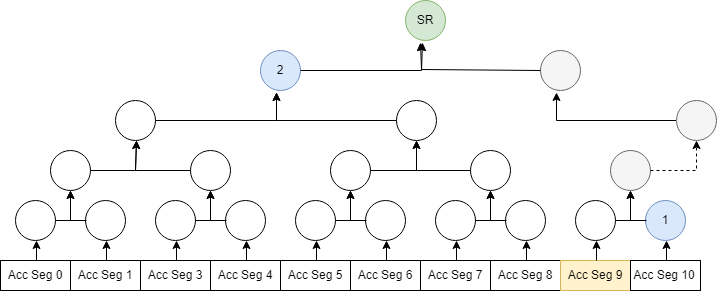

The diagram above was exported from draw.io. Its source (the exported page's mxGraphModel, read from the mxfile embedded in the PNG):
<mxGraphModel dx="1108" dy="900" grid="1" gridSize="10" guides="1" tooltips="1" connect="1" arrows="1" fold="1" page="1" pageScale="1" pageWidth="850" pageHeight="1100" math="0" shadow="0">
  <root>
    <mxCell id="0" />
    <mxCell id="1" parent="0" />
    <mxCell id="KhikSDpEoRsICFeiGEPd-1" value="Acc Seg 0" style="rounded=0;whiteSpace=wrap;html=1;" parent="1" vertex="1">
      <mxGeometry x="40" y="370" width="70" height="30" as="geometry" />
    </mxCell>
    <mxCell id="KhikSDpEoRsICFeiGEPd-6" value="Acc Seg 1" style="rounded=0;whiteSpace=wrap;html=1;" parent="1" vertex="1">
      <mxGeometry x="110" y="370" width="70" height="30" as="geometry" />
    </mxCell>
    <mxCell id="KhikSDpEoRsICFeiGEPd-10" value="" style="ellipse;whiteSpace=wrap;html=1;aspect=fixed;" parent="1" vertex="1">
      <mxGeometry x="55" y="310" width="40" height="40" as="geometry" />
    </mxCell>
    <mxCell id="KhikSDpEoRsICFeiGEPd-11" value="" style="ellipse;whiteSpace=wrap;html=1;aspect=fixed;" parent="1" vertex="1">
      <mxGeometry x="125" y="310" width="40" height="40" as="geometry" />
    </mxCell>
    <mxCell id="KhikSDpEoRsICFeiGEPd-14" value="" style="ellipse;whiteSpace=wrap;html=1;aspect=fixed;" parent="1" vertex="1">
      <mxGeometry x="90" y="260" width="40" height="40" as="geometry" />
    </mxCell>
    <mxCell id="KhikSDpEoRsICFeiGEPd-17" value="" style="endArrow=classic;html=1;entryX=0.5;entryY=1;entryDx=0;entryDy=0;exitX=0.5;exitY=0;exitDx=0;exitDy=0;" parent="1" source="KhikSDpEoRsICFeiGEPd-1" target="KhikSDpEoRsICFeiGEPd-10" edge="1">
      <mxGeometry width="50" height="50" relative="1" as="geometry">
        <mxPoint x="105" y="370" as="sourcePoint" />
        <mxPoint x="115" y="340" as="targetPoint" />
      </mxGeometry>
    </mxCell>
    <mxCell id="KhikSDpEoRsICFeiGEPd-19" value="" style="endArrow=classic;html=1;entryX=0.5;entryY=1;entryDx=0;entryDy=0;exitX=0.5;exitY=0;exitDx=0;exitDy=0;" parent="1" source="KhikSDpEoRsICFeiGEPd-6" target="KhikSDpEoRsICFeiGEPd-11" edge="1">
      <mxGeometry width="50" height="50" relative="1" as="geometry">
        <mxPoint x="250" y="370" as="sourcePoint" />
        <mxPoint x="250.02325581395348" y="330" as="targetPoint" />
      </mxGeometry>
    </mxCell>
    <mxCell id="KhikSDpEoRsICFeiGEPd-20" value="" style="endArrow=classic;html=1;entryX=0.5;entryY=1;entryDx=0;entryDy=0;rounded=0;" parent="1" source="KhikSDpEoRsICFeiGEPd-10" target="KhikSDpEoRsICFeiGEPd-14" edge="1">
      <mxGeometry width="50" height="50" relative="1" as="geometry">
        <mxPoint x="40" y="490" as="sourcePoint" />
        <mxPoint x="90" y="440" as="targetPoint" />
        <Array as="points">
          <mxPoint x="110" y="330" />
        </Array>
      </mxGeometry>
    </mxCell>
    <mxCell id="KhikSDpEoRsICFeiGEPd-21" value="" style="endArrow=classic;html=1;rounded=0;exitX=0;exitY=0.5;exitDx=0;exitDy=0;entryX=0.5;entryY=1;entryDx=0;entryDy=0;" parent="1" source="KhikSDpEoRsICFeiGEPd-11" target="KhikSDpEoRsICFeiGEPd-14" edge="1">
      <mxGeometry width="50" height="50" relative="1" as="geometry">
        <mxPoint x="144.9980950203817" y="335.3086184570417" as="sourcePoint" />
        <mxPoint x="170" y="240" as="targetPoint" />
        <Array as="points">
          <mxPoint x="110" y="330" />
        </Array>
      </mxGeometry>
    </mxCell>
    <mxCell id="KhikSDpEoRsICFeiGEPd-27" value="Acc Seg 3" style="rounded=0;whiteSpace=wrap;html=1;" parent="1" vertex="1">
      <mxGeometry x="180" y="370" width="70" height="30" as="geometry" />
    </mxCell>
    <mxCell id="KhikSDpEoRsICFeiGEPd-28" value="Acc Seg 4" style="rounded=0;whiteSpace=wrap;html=1;" parent="1" vertex="1">
      <mxGeometry x="250" y="370" width="70" height="30" as="geometry" />
    </mxCell>
    <mxCell id="KhikSDpEoRsICFeiGEPd-29" value="" style="ellipse;whiteSpace=wrap;html=1;aspect=fixed;" parent="1" vertex="1">
      <mxGeometry x="195" y="310" width="40" height="40" as="geometry" />
    </mxCell>
    <mxCell id="KhikSDpEoRsICFeiGEPd-30" value="" style="ellipse;whiteSpace=wrap;html=1;aspect=fixed;" parent="1" vertex="1">
      <mxGeometry x="265" y="310" width="40" height="40" as="geometry" />
    </mxCell>
    <mxCell id="KhikSDpEoRsICFeiGEPd-31" value="" style="ellipse;whiteSpace=wrap;html=1;aspect=fixed;" parent="1" vertex="1">
      <mxGeometry x="230" y="260" width="40" height="40" as="geometry" />
    </mxCell>
    <mxCell id="KhikSDpEoRsICFeiGEPd-32" value="" style="endArrow=classic;html=1;entryX=0.5;entryY=1;entryDx=0;entryDy=0;exitX=0.5;exitY=0;exitDx=0;exitDy=0;" parent="1" source="KhikSDpEoRsICFeiGEPd-27" target="KhikSDpEoRsICFeiGEPd-29" edge="1">
      <mxGeometry width="50" height="50" relative="1" as="geometry">
        <mxPoint x="245" y="370" as="sourcePoint" />
        <mxPoint x="255" y="340" as="targetPoint" />
      </mxGeometry>
    </mxCell>
    <mxCell id="KhikSDpEoRsICFeiGEPd-33" value="" style="endArrow=classic;html=1;entryX=0.5;entryY=1;entryDx=0;entryDy=0;exitX=0.5;exitY=0;exitDx=0;exitDy=0;" parent="1" source="KhikSDpEoRsICFeiGEPd-28" target="KhikSDpEoRsICFeiGEPd-30" edge="1">
      <mxGeometry width="50" height="50" relative="1" as="geometry">
        <mxPoint x="390" y="370" as="sourcePoint" />
        <mxPoint x="390.0232558139535" y="330" as="targetPoint" />
      </mxGeometry>
    </mxCell>
    <mxCell id="KhikSDpEoRsICFeiGEPd-34" value="" style="endArrow=classic;html=1;entryX=0.5;entryY=1;entryDx=0;entryDy=0;rounded=0;" parent="1" source="KhikSDpEoRsICFeiGEPd-29" target="KhikSDpEoRsICFeiGEPd-31" edge="1">
      <mxGeometry width="50" height="50" relative="1" as="geometry">
        <mxPoint x="180" y="490" as="sourcePoint" />
        <mxPoint x="230" y="440" as="targetPoint" />
        <Array as="points">
          <mxPoint x="250" y="330" />
        </Array>
      </mxGeometry>
    </mxCell>
    <mxCell id="KhikSDpEoRsICFeiGEPd-35" value="" style="endArrow=classic;html=1;rounded=0;exitX=0;exitY=0.5;exitDx=0;exitDy=0;entryX=0.5;entryY=1;entryDx=0;entryDy=0;" parent="1" source="KhikSDpEoRsICFeiGEPd-30" target="KhikSDpEoRsICFeiGEPd-31" edge="1">
      <mxGeometry width="50" height="50" relative="1" as="geometry">
        <mxPoint x="284.9980950203817" y="335.3086184570417" as="sourcePoint" />
        <mxPoint x="310" y="240" as="targetPoint" />
        <Array as="points">
          <mxPoint x="250" y="330" />
        </Array>
      </mxGeometry>
    </mxCell>
    <mxCell id="KhikSDpEoRsICFeiGEPd-36" value="Acc Seg 5" style="rounded=0;whiteSpace=wrap;html=1;" parent="1" vertex="1">
      <mxGeometry x="320" y="370" width="70" height="30" as="geometry" />
    </mxCell>
    <mxCell id="KhikSDpEoRsICFeiGEPd-37" value="Acc Seg 6" style="rounded=0;whiteSpace=wrap;html=1;" parent="1" vertex="1">
      <mxGeometry x="390" y="370" width="70" height="30" as="geometry" />
    </mxCell>
    <mxCell id="KhikSDpEoRsICFeiGEPd-38" value="" style="ellipse;whiteSpace=wrap;html=1;aspect=fixed;" parent="1" vertex="1">
      <mxGeometry x="335" y="310" width="40" height="40" as="geometry" />
    </mxCell>
    <mxCell id="KhikSDpEoRsICFeiGEPd-39" value="" style="ellipse;whiteSpace=wrap;html=1;aspect=fixed;" parent="1" vertex="1">
      <mxGeometry x="405" y="310" width="40" height="40" as="geometry" />
    </mxCell>
    <mxCell id="KhikSDpEoRsICFeiGEPd-40" value="" style="ellipse;whiteSpace=wrap;html=1;aspect=fixed;" parent="1" vertex="1">
      <mxGeometry x="370" y="260" width="40" height="40" as="geometry" />
    </mxCell>
    <mxCell id="KhikSDpEoRsICFeiGEPd-41" value="" style="endArrow=classic;html=1;entryX=0.5;entryY=1;entryDx=0;entryDy=0;exitX=0.5;exitY=0;exitDx=0;exitDy=0;" parent="1" source="KhikSDpEoRsICFeiGEPd-36" target="KhikSDpEoRsICFeiGEPd-38" edge="1">
      <mxGeometry width="50" height="50" relative="1" as="geometry">
        <mxPoint x="385" y="370" as="sourcePoint" />
        <mxPoint x="395" y="340" as="targetPoint" />
      </mxGeometry>
    </mxCell>
    <mxCell id="KhikSDpEoRsICFeiGEPd-42" value="" style="endArrow=classic;html=1;entryX=0.5;entryY=1;entryDx=0;entryDy=0;exitX=0.5;exitY=0;exitDx=0;exitDy=0;" parent="1" source="KhikSDpEoRsICFeiGEPd-37" target="KhikSDpEoRsICFeiGEPd-39" edge="1">
      <mxGeometry width="50" height="50" relative="1" as="geometry">
        <mxPoint x="530" y="370" as="sourcePoint" />
        <mxPoint x="530.0232558139535" y="330" as="targetPoint" />
      </mxGeometry>
    </mxCell>
    <mxCell id="KhikSDpEoRsICFeiGEPd-43" value="" style="endArrow=classic;html=1;entryX=0.5;entryY=1;entryDx=0;entryDy=0;rounded=0;" parent="1" source="KhikSDpEoRsICFeiGEPd-38" target="KhikSDpEoRsICFeiGEPd-40" edge="1">
      <mxGeometry width="50" height="50" relative="1" as="geometry">
        <mxPoint x="320" y="490" as="sourcePoint" />
        <mxPoint x="370" y="440" as="targetPoint" />
        <Array as="points">
          <mxPoint x="390" y="330" />
        </Array>
      </mxGeometry>
    </mxCell>
    <mxCell id="KhikSDpEoRsICFeiGEPd-44" value="" style="endArrow=classic;html=1;rounded=0;exitX=0;exitY=0.5;exitDx=0;exitDy=0;entryX=0.5;entryY=1;entryDx=0;entryDy=0;" parent="1" source="KhikSDpEoRsICFeiGEPd-39" target="KhikSDpEoRsICFeiGEPd-40" edge="1">
      <mxGeometry width="50" height="50" relative="1" as="geometry">
        <mxPoint x="424.9980950203817" y="335.3086184570417" as="sourcePoint" />
        <mxPoint x="450" y="240" as="targetPoint" />
        <Array as="points">
          <mxPoint x="390" y="330" />
        </Array>
      </mxGeometry>
    </mxCell>
    <mxCell id="KhikSDpEoRsICFeiGEPd-45" value="Acc Seg 7" style="rounded=0;whiteSpace=wrap;html=1;" parent="1" vertex="1">
      <mxGeometry x="460" y="370" width="70" height="30" as="geometry" />
    </mxCell>
    <mxCell id="KhikSDpEoRsICFeiGEPd-46" value="Acc Seg 8" style="rounded=0;whiteSpace=wrap;html=1;" parent="1" vertex="1">
      <mxGeometry x="530" y="370" width="70" height="30" as="geometry" />
    </mxCell>
    <mxCell id="KhikSDpEoRsICFeiGEPd-47" value="" style="ellipse;whiteSpace=wrap;html=1;aspect=fixed;" parent="1" vertex="1">
      <mxGeometry x="475" y="310" width="40" height="40" as="geometry" />
    </mxCell>
    <mxCell id="KhikSDpEoRsICFeiGEPd-48" value="" style="ellipse;whiteSpace=wrap;html=1;aspect=fixed;" parent="1" vertex="1">
      <mxGeometry x="545" y="310" width="40" height="40" as="geometry" />
    </mxCell>
    <mxCell id="KhikSDpEoRsICFeiGEPd-49" value="" style="ellipse;whiteSpace=wrap;html=1;aspect=fixed;" parent="1" vertex="1">
      <mxGeometry x="510" y="260" width="40" height="40" as="geometry" />
    </mxCell>
    <mxCell id="KhikSDpEoRsICFeiGEPd-50" value="" style="endArrow=classic;html=1;entryX=0.5;entryY=1;entryDx=0;entryDy=0;exitX=0.5;exitY=0;exitDx=0;exitDy=0;" parent="1" source="KhikSDpEoRsICFeiGEPd-45" target="KhikSDpEoRsICFeiGEPd-47" edge="1">
      <mxGeometry width="50" height="50" relative="1" as="geometry">
        <mxPoint x="525" y="370" as="sourcePoint" />
        <mxPoint x="535" y="340" as="targetPoint" />
      </mxGeometry>
    </mxCell>
    <mxCell id="KhikSDpEoRsICFeiGEPd-51" value="" style="endArrow=classic;html=1;entryX=0.5;entryY=1;entryDx=0;entryDy=0;exitX=0.5;exitY=0;exitDx=0;exitDy=0;" parent="1" source="KhikSDpEoRsICFeiGEPd-46" target="KhikSDpEoRsICFeiGEPd-48" edge="1">
      <mxGeometry width="50" height="50" relative="1" as="geometry">
        <mxPoint x="670" y="370" as="sourcePoint" />
        <mxPoint x="670.0232558139535" y="330" as="targetPoint" />
      </mxGeometry>
    </mxCell>
    <mxCell id="KhikSDpEoRsICFeiGEPd-52" value="" style="endArrow=classic;html=1;entryX=0.5;entryY=1;entryDx=0;entryDy=0;rounded=0;" parent="1" source="KhikSDpEoRsICFeiGEPd-47" target="KhikSDpEoRsICFeiGEPd-49" edge="1">
      <mxGeometry width="50" height="50" relative="1" as="geometry">
        <mxPoint x="460" y="490" as="sourcePoint" />
        <mxPoint x="510" y="440" as="targetPoint" />
        <Array as="points">
          <mxPoint x="530" y="330" />
        </Array>
      </mxGeometry>
    </mxCell>
    <mxCell id="KhikSDpEoRsICFeiGEPd-53" value="" style="endArrow=classic;html=1;rounded=0;exitX=0;exitY=0.5;exitDx=0;exitDy=0;entryX=0.5;entryY=1;entryDx=0;entryDy=0;" parent="1" source="KhikSDpEoRsICFeiGEPd-48" target="KhikSDpEoRsICFeiGEPd-49" edge="1">
      <mxGeometry width="50" height="50" relative="1" as="geometry">
        <mxPoint x="564.9980950203817" y="335.3086184570417" as="sourcePoint" />
        <mxPoint x="590" y="240" as="targetPoint" />
        <Array as="points">
          <mxPoint x="530" y="330" />
        </Array>
      </mxGeometry>
    </mxCell>
    <mxCell id="KhikSDpEoRsICFeiGEPd-54" value="Acc Seg 9" style="rounded=0;whiteSpace=wrap;html=1;fillColor=#fff2cc;strokeColor=#d6b656;" parent="1" vertex="1">
      <mxGeometry x="600" y="370" width="70" height="30" as="geometry" />
    </mxCell>
    <mxCell id="KhikSDpEoRsICFeiGEPd-55" value="Acc Seg 10" style="rounded=0;whiteSpace=wrap;html=1;" parent="1" vertex="1">
      <mxGeometry x="670" y="370" width="70" height="30" as="geometry" />
    </mxCell>
    <mxCell id="KhikSDpEoRsICFeiGEPd-56" value="" style="ellipse;whiteSpace=wrap;html=1;aspect=fixed;" parent="1" vertex="1">
      <mxGeometry x="615" y="310" width="40" height="40" as="geometry" />
    </mxCell>
    <mxCell id="KhikSDpEoRsICFeiGEPd-57" value="1" style="ellipse;whiteSpace=wrap;html=1;aspect=fixed;fillColor=#dae8fc;strokeColor=#6c8ebf;" parent="1" vertex="1">
      <mxGeometry x="685" y="310" width="40" height="40" as="geometry" />
    </mxCell>
    <mxCell id="KhikSDpEoRsICFeiGEPd-58" value="" style="ellipse;whiteSpace=wrap;html=1;aspect=fixed;fillColor=#f5f5f5;strokeColor=#666666;fontColor=#333333;" parent="1" vertex="1">
      <mxGeometry x="650" y="260" width="40" height="40" as="geometry" />
    </mxCell>
    <mxCell id="KhikSDpEoRsICFeiGEPd-59" value="" style="endArrow=classic;html=1;entryX=0.5;entryY=1;entryDx=0;entryDy=0;exitX=0.5;exitY=0;exitDx=0;exitDy=0;" parent="1" source="KhikSDpEoRsICFeiGEPd-54" target="KhikSDpEoRsICFeiGEPd-56" edge="1">
      <mxGeometry width="50" height="50" relative="1" as="geometry">
        <mxPoint x="665" y="370" as="sourcePoint" />
        <mxPoint x="675" y="340" as="targetPoint" />
      </mxGeometry>
    </mxCell>
    <mxCell id="KhikSDpEoRsICFeiGEPd-60" value="" style="endArrow=classic;html=1;entryX=0.5;entryY=1;entryDx=0;entryDy=0;exitX=0.5;exitY=0;exitDx=0;exitDy=0;" parent="1" source="KhikSDpEoRsICFeiGEPd-55" target="KhikSDpEoRsICFeiGEPd-57" edge="1">
      <mxGeometry width="50" height="50" relative="1" as="geometry">
        <mxPoint x="810" y="370" as="sourcePoint" />
        <mxPoint x="810.0232558139535" y="330" as="targetPoint" />
      </mxGeometry>
    </mxCell>
    <mxCell id="KhikSDpEoRsICFeiGEPd-61" value="" style="endArrow=classic;html=1;entryX=0.5;entryY=1;entryDx=0;entryDy=0;rounded=0;" parent="1" source="KhikSDpEoRsICFeiGEPd-56" target="KhikSDpEoRsICFeiGEPd-58" edge="1">
      <mxGeometry width="50" height="50" relative="1" as="geometry">
        <mxPoint x="600" y="490" as="sourcePoint" />
        <mxPoint x="650" y="440" as="targetPoint" />
        <Array as="points">
          <mxPoint x="670" y="330" />
        </Array>
      </mxGeometry>
    </mxCell>
    <mxCell id="KhikSDpEoRsICFeiGEPd-62" value="" style="endArrow=classic;html=1;rounded=0;exitX=0;exitY=0.5;exitDx=0;exitDy=0;entryX=0.5;entryY=1;entryDx=0;entryDy=0;" parent="1" source="KhikSDpEoRsICFeiGEPd-57" target="KhikSDpEoRsICFeiGEPd-58" edge="1">
      <mxGeometry width="50" height="50" relative="1" as="geometry">
        <mxPoint x="704.9980950203817" y="335.3086184570417" as="sourcePoint" />
        <mxPoint x="730" y="240" as="targetPoint" />
        <Array as="points">
          <mxPoint x="670" y="330" />
        </Array>
      </mxGeometry>
    </mxCell>
    <mxCell id="KhikSDpEoRsICFeiGEPd-63" value="" style="ellipse;whiteSpace=wrap;html=1;aspect=fixed;" parent="1" vertex="1">
      <mxGeometry x="155" y="210" width="40" height="40" as="geometry" />
    </mxCell>
    <mxCell id="KhikSDpEoRsICFeiGEPd-64" value="" style="endArrow=classic;html=1;entryX=0.5;entryY=1;entryDx=0;entryDy=0;rounded=0;exitX=1;exitY=0.5;exitDx=0;exitDy=0;" parent="1" source="KhikSDpEoRsICFeiGEPd-14" target="KhikSDpEoRsICFeiGEPd-63" edge="1">
      <mxGeometry width="50" height="50" relative="1" as="geometry">
        <mxPoint x="140" y="283" as="sourcePoint" />
        <mxPoint x="120" y="310" as="targetPoint" />
        <Array as="points">
          <mxPoint x="175" y="280" />
        </Array>
      </mxGeometry>
    </mxCell>
    <mxCell id="KhikSDpEoRsICFeiGEPd-65" value="" style="endArrow=classic;html=1;entryX=0.5;entryY=1;entryDx=0;entryDy=0;rounded=0;exitX=0;exitY=0.5;exitDx=0;exitDy=0;" parent="1" source="KhikSDpEoRsICFeiGEPd-31" target="KhikSDpEoRsICFeiGEPd-63" edge="1">
      <mxGeometry width="50" height="50" relative="1" as="geometry">
        <mxPoint x="139.60000000000002" y="293.20000000000005" as="sourcePoint" />
        <mxPoint x="195.20000000000005" y="260" as="targetPoint" />
        <Array as="points">
          <mxPoint x="175" y="280" />
        </Array>
      </mxGeometry>
    </mxCell>
    <mxCell id="KhikSDpEoRsICFeiGEPd-67" value="" style="ellipse;whiteSpace=wrap;html=1;aspect=fixed;" parent="1" vertex="1">
      <mxGeometry x="435.5" y="210" width="40" height="40" as="geometry" />
    </mxCell>
    <mxCell id="KhikSDpEoRsICFeiGEPd-68" value="" style="endArrow=classic;html=1;entryX=0.5;entryY=1;entryDx=0;entryDy=0;rounded=0;exitX=1;exitY=0.5;exitDx=0;exitDy=0;" parent="1" source="KhikSDpEoRsICFeiGEPd-40" target="KhikSDpEoRsICFeiGEPd-67" edge="1">
      <mxGeometry width="50" height="50" relative="1" as="geometry">
        <mxPoint x="410.2142857142858" y="285.1428571428571" as="sourcePoint" />
        <mxPoint x="400.5" y="315" as="targetPoint" />
        <Array as="points">
          <mxPoint x="456" y="280" />
        </Array>
      </mxGeometry>
    </mxCell>
    <mxCell id="KhikSDpEoRsICFeiGEPd-69" value="" style="endArrow=classic;html=1;entryX=0.5;entryY=1;entryDx=0;entryDy=0;rounded=0;exitX=0;exitY=0.5;exitDx=0;exitDy=0;" parent="1" source="KhikSDpEoRsICFeiGEPd-49" target="KhikSDpEoRsICFeiGEPd-67" edge="1">
      <mxGeometry width="50" height="50" relative="1" as="geometry">
        <mxPoint x="510.2142857142858" y="285.1428571428571" as="sourcePoint" />
        <mxPoint x="475.70000000000005" y="265" as="targetPoint" />
        <Array as="points">
          <mxPoint x="456" y="280" />
        </Array>
      </mxGeometry>
    </mxCell>
    <mxCell id="KhikSDpEoRsICFeiGEPd-72" value="" style="endArrow=classic;html=1;entryX=0.407;entryY=1.039;entryDx=0;entryDy=0;entryPerimeter=0;strokeColor=#000000;rounded=0;" parent="1" target="KhikSDpEoRsICFeiGEPd-73" edge="1">
      <mxGeometry width="50" height="50" relative="1" as="geometry">
        <mxPoint x="195" y="230" as="sourcePoint" />
        <mxPoint x="300" y="230" as="targetPoint" />
        <Array as="points">
          <mxPoint x="316" y="230" />
        </Array>
      </mxGeometry>
    </mxCell>
    <mxCell id="KhikSDpEoRsICFeiGEPd-73" value="2" style="ellipse;whiteSpace=wrap;html=1;aspect=fixed;fillColor=#dae8fc;strokeColor=#6c8ebf;" parent="1" vertex="1">
      <mxGeometry x="300" y="160" width="40" height="40" as="geometry" />
    </mxCell>
    <mxCell id="KhikSDpEoRsICFeiGEPd-75" value="" style="endArrow=classic;html=1;entryX=0.407;entryY=1.039;entryDx=0;entryDy=0;entryPerimeter=0;strokeColor=#000000;rounded=0;exitX=0;exitY=0.5;exitDx=0;exitDy=0;" parent="1" source="KhikSDpEoRsICFeiGEPd-67" target="KhikSDpEoRsICFeiGEPd-73" edge="1">
      <mxGeometry width="50" height="50" relative="1" as="geometry">
        <mxPoint x="205" y="240" as="sourcePoint" />
        <mxPoint x="326.28571428571433" y="211.57142857142856" as="targetPoint" />
        <Array as="points">
          <mxPoint x="316" y="230" />
        </Array>
      </mxGeometry>
    </mxCell>
    <mxCell id="KhikSDpEoRsICFeiGEPd-77" value="" style="ellipse;whiteSpace=wrap;html=1;aspect=fixed;fillColor=#f5f5f5;strokeColor=#666666;fontColor=#333333;" parent="1" vertex="1">
      <mxGeometry x="715.5" y="210" width="40" height="40" as="geometry" />
    </mxCell>
    <mxCell id="KhikSDpEoRsICFeiGEPd-78" value="" style="endArrow=classic;html=1;entryX=0.5;entryY=1;entryDx=0;entryDy=0;rounded=0;dashed=1;" parent="1" source="KhikSDpEoRsICFeiGEPd-58" target="KhikSDpEoRsICFeiGEPd-77" edge="1">
      <mxGeometry width="50" height="50" relative="1" as="geometry">
        <mxPoint x="690.0232558139535" y="280" as="sourcePoint" />
        <mxPoint x="680.5" y="315" as="targetPoint" />
        <Array as="points">
          <mxPoint x="736" y="280" />
        </Array>
      </mxGeometry>
    </mxCell>
    <mxCell id="KhikSDpEoRsICFeiGEPd-80" value="" style="ellipse;whiteSpace=wrap;html=1;aspect=fixed;fillColor=#f5f5f5;strokeColor=#666666;fontColor=#333333;" parent="1" vertex="1">
      <mxGeometry x="580" y="160" width="40" height="40" as="geometry" />
    </mxCell>
    <mxCell id="KhikSDpEoRsICFeiGEPd-81" value="" style="endArrow=classic;html=1;entryX=0.407;entryY=1.039;entryDx=0;entryDy=0;entryPerimeter=0;strokeColor=#000000;rounded=0;" parent="1" source="KhikSDpEoRsICFeiGEPd-77" target="KhikSDpEoRsICFeiGEPd-80" edge="1">
      <mxGeometry width="50" height="50" relative="1" as="geometry">
        <mxPoint x="715.3333333333335" y="230" as="sourcePoint" />
        <mxPoint x="606.2857142857143" y="211.57142857142856" as="targetPoint" />
        <Array as="points">
          <mxPoint x="596" y="230" />
        </Array>
      </mxGeometry>
    </mxCell>
    <mxCell id="KhikSDpEoRsICFeiGEPd-83" value="" style="endArrow=classic;html=1;entryX=0.407;entryY=1.039;entryDx=0;entryDy=0;entryPerimeter=0;strokeColor=#000000;rounded=0;" parent="1" source="KhikSDpEoRsICFeiGEPd-73" target="KhikSDpEoRsICFeiGEPd-84" edge="1">
      <mxGeometry width="50" height="50" relative="1" as="geometry">
        <mxPoint x="340" y="180" as="sourcePoint" />
        <mxPoint x="445" y="180" as="targetPoint" />
        <Array as="points">
          <mxPoint x="461" y="180" />
        </Array>
      </mxGeometry>
    </mxCell>
    <mxCell id="KhikSDpEoRsICFeiGEPd-84" value="SR" style="ellipse;whiteSpace=wrap;html=1;aspect=fixed;fillColor=#d5e8d4;strokeColor=#82b366;" parent="1" vertex="1">
      <mxGeometry x="445" y="110" width="40" height="40" as="geometry" />
    </mxCell>
    <mxCell id="KhikSDpEoRsICFeiGEPd-86" value="" style="endArrow=classic;html=1;entryX=0.396;entryY=1.046;entryDx=0;entryDy=0;entryPerimeter=0;strokeColor=#000000;rounded=0;" parent="1" source="KhikSDpEoRsICFeiGEPd-80" target="KhikSDpEoRsICFeiGEPd-84" edge="1">
      <mxGeometry width="50" height="50" relative="1" as="geometry">
        <mxPoint x="350" y="190" as="sourcePoint" />
        <mxPoint x="471.42857142857144" y="161.28571428571428" as="targetPoint" />
        <Array as="points">
          <mxPoint x="461" y="179" />
        </Array>
      </mxGeometry>
    </mxCell>
  </root>
</mxGraphModel>